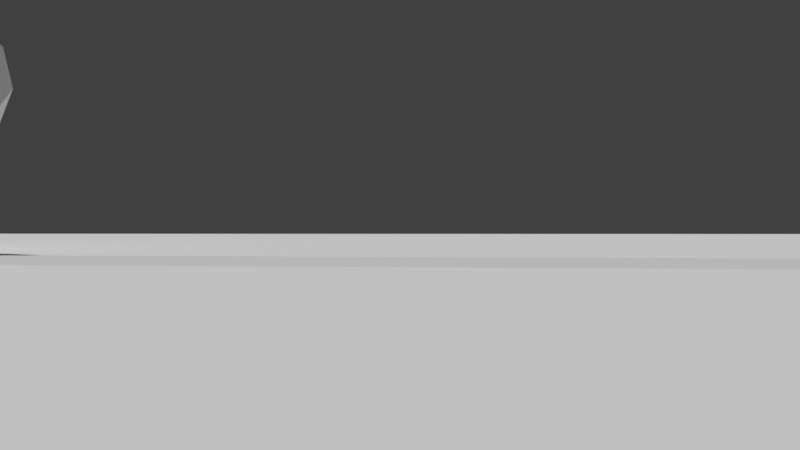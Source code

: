 # Source: IntroScene_v1.blend  (saved by Blender 2.78.0; exported with 4.5.12 LTS)
import bpy
from mathutils import Matrix  # noqa: F401  (used for matrix-valued properties, if any)

bpy.ops.wm.read_factory_settings(use_empty=True)
scene = bpy.context.scene
scene.name = 'Scene'

# ---- collections
col_collection_1 = bpy.data.collections.new('Collection 1'); scene.collection.children.link(col_collection_1)

# ---- materials (node trees are filled in below, after node groups)
mat_material_001 = bpy.data.materials.new('Material.001')
mat_material_001.alpha_threshold = 0.0
mat_material_001.use_transparent_shadow = False
mat_material_001.roughness = 0.5
mat_material_001.specular_intensity = 0.0
mat_material = bpy.data.materials.new('Material')
mat_material.alpha_threshold = 0.0
mat_material.use_transparent_shadow = False
mat_material.roughness = 0.5

# ---- material node trees

# ---- world
world_world = bpy.data.worlds.new('World'); scene.world = world_world
world_world.color = (0.05088, 0.05088, 0.05088)
world_world.use_sun_shadow = False
world_world.sun_shadow_jitter_overblur = 0.0
world_world.cycles.sampling_method = 'MANUAL'

# ---- cameras
cam_camera_001 = bpy.data.cameras.new('Camera.001')
cam_camera_001.clip_end = 100.0
cam_camera_001.lens = 35.0
cam_camera_001.sensor_width = 32.0
cam_camera_001.sensor_height = 18.0
cam_camera_001.display_size = 2.0
cam_camera_001.dof.focus_distance = 0.0
cam_camera_001.dof.aperture_fstop = 128.0
cam_camera_001.dof.aperture_blades = 6

# ---- meshes
me_icosphere_006 = bpy.data.meshes.new('Icosphere.006')
me_icosphere_006.from_pydata([(-0.2172, -0.0009757, -1.881), (0.1489, -0.0009757, -1.881), (-0.2172, 0.4851, -1.881), (0.1489, 0.4851, -1.881), (-0.08378, 0.07429, -1.176), (0.09219, 0.1761, -1.176), (-0.1605, 0.308, -1.176), (0.01549, 0.4098, -1.176), (-0.001842, 0.134, -0.814), (0.1024, 0.1943, -0.814), (-0.04729, 0.2725, -0.814), (0.05699, 0.3328, -0.814), (0.5274, -0.7197, -0.5238), (-0.2352, -0.724, -0.7007), (-0.9504, 0.126, -0.34), (-0.2352, 1.017, -0.4472), (0.9555, 0.5199, -0.09687), (0.003618, -0.8923, 0.5238), (-0.8595, -0.293, 0.496), (-0.6739, 0.8877, 0.437), (0.7455, -0.03821, 0.7109), (0.1082, -0.2833, 0.987), (0.4253, -0.309, -0.8507), (0.8506, 0.0, -0.5257), (0.4253, 0.309, -0.8507), (-0.5257, 0.0, -0.8507), (-0.6882, -0.5, -0.5257), (-0.1104, 0.1944, -1.001), (-0.6882, 0.5, -0.5257), (0.3041, 0.9752, -0.5257), (0.9511, -0.309, 0.0), (0.0, -1.0, 0.0), (0.5878, -0.809, 0.0), (-0.9511, -0.309, 0.0), (-0.5878, -0.809, 0.0), (0.1925, 1.171, -0.07497), (0.6882, -0.5, 0.5257), (-0.2629, 1.084, 0.5257), (0.533, 0.728, 0.5257), (-0.4253, -0.309, 0.8507), (-0.4253, 0.5843, 0.8507), (0.1625, 0.5, 0.8507)], [], [(0, 2, 3, 1), (5, 7, 11, 9), (1, 3, 7, 5), (2, 0, 4, 6), (3, 2, 6, 7), (0, 1, 5, 4), (8, 9, 11, 10), (6, 4, 8, 10), (7, 6, 10, 11), (4, 5, 9, 8), (27, 22, 13), (12, 22, 23), (27, 13, 25), (12, 23, 30), (13, 12, 31), (14, 26, 33), (15, 28, 19), (16, 29, 35), (12, 30, 32), (13, 31, 34), (15, 19, 35), (17, 36, 21), (18, 17, 39), (19, 18, 40), (35, 37, 41), (20, 41, 21), (20, 38, 41), (38, 35, 41), (41, 40, 21), (41, 37, 40), (37, 19, 40), (40, 39, 21), (40, 18, 39), (39, 17, 21), (21, 36, 20), (16, 38, 20), (16, 35, 38), (35, 19, 37), (14, 18, 19), (14, 33, 18), (34, 17, 18), (34, 31, 17), (32, 36, 17), (32, 30, 36), (30, 20, 36), (29, 15, 35), (19, 28, 14), (33, 34, 18), (33, 26, 34), (26, 13, 34), (31, 32, 17), (31, 12, 32), (30, 16, 20), (30, 23, 16), (24, 29, 16), (24, 27, 29), (27, 15, 29), (27, 28, 15), (27, 25, 28), (25, 14, 28), (25, 26, 14), (25, 13, 26), (23, 24, 16), (23, 22, 24), (22, 27, 24), (13, 22, 12)])
_uv = me_icosphere_006.uv_layers.new(name='UVMap')
_uv.uv.foreach_set('vector', [0.1752, 0.169, 0.1644, 0.169, 0.1644, 0.1582, 0.1752, 0.1582, 0.1752, 0.169, 0.1644, 0.169, 0.1644, 0.1582, 0.1752, 0.1582, 0.1752, 0.169, 0.1644, 0.169, 0.1644, 0.1582, 0.1752, 0.1582, 0.1752, 0.169, 0.1644, 0.169, 0.1644, 0.1582, 0.1752, 0.1582, 0.1752, 0.169, 0.1644, 0.169, 0.1644, 0.1582, 0.1752, 0.1582, 0.1752, 0.169, 0.1644, 0.169, 0.1644, 0.1582, 0.1752, 0.1582, 0.1752, 0.169, 0.1644, 0.169, 0.1644, 0.1582, 0.1752, 0.1582, 0.1752, 0.169, 0.1644, 0.169, 0.1644, 0.1582, 0.1752, 0.1582, 0.1752, 0.169, 0.1644, 0.169, 0.1644, 0.1582, 0.1752, 0.1582, 0.1752, 0.169, 0.1644, 0.169, 0.1644, 0.1582, 0.1752, 0.1582, 0.1535, 0.1147, 0.1722, 0.1147, 0.1722, 0.1334, 0.1535, 0.1147, 0.1722, 0.1147, 0.1722, 0.1334, 0.1985, 0.1581, 0.2171, 0.1581, 0.2171, 0.1768, 0.1969, 0.1101, 0.2156, 0.1101, 0.2156, 0.1287, 0.1535, 0.1147, 0.1722, 0.1147, 0.1722, 0.1334, 0.1535, 0.1147, 0.1722, 0.1147, 0.1722, 0.1334, 0.1535, 0.1147, 0.1722, 0.1147, 0.1722, 0.1334, 0.1985, 0.1581, 0.2171, 0.1581, 0.2171, 0.1768, 0.1535, 0.1147, 0.1722, 0.1147, 0.1722, 0.1334, 0.1985, 0.1581, 0.2171, 0.1581, 0.2171, 0.1768, 0.1985, 0.1581, 0.2171, 0.1581, 0.2171, 0.1768, 0.1535, 0.1147, 0.1722, 0.1147, 0.1722, 0.1334, 0.1535, 0.1147, 0.1722, 0.1147, 0.1722, 0.1334, 0.1985, 0.1581, 0.2171, 0.1581, 0.2171, 0.1768, 0.1985, 0.1581, 0.2171, 0.1581, 0.2171, 0.1768, 0.1985, 0.1581, 0.2171, 0.1581, 0.2171, 0.1768, 0.1985, 0.1581, 0.2171, 0.1581, 0.2171, 0.1768, 0.1535, 0.1147, 0.1722, 0.1147, 0.1722, 0.1334, 0.1985, 0.1581, 0.2171, 0.1581, 0.2171, 0.1768, 0.1535, 0.1147, 0.1722, 0.1147, 0.1722, 0.1334, 0.1969, 0.1101, 0.2156, 0.1101, 0.2156, 0.1287, 0.1535, 0.1147, 0.1722, 0.1147, 0.1722, 0.1334, 0.1535, 0.1147, 0.1722, 0.1147, 0.1722, 0.1334, 0.1985, 0.1581, 0.2171, 0.1581, 0.2171, 0.1768, 0.1985, 0.1581, 0.2171, 0.1581, 0.2171, 0.1768, 0.1535, 0.1147, 0.1722, 0.1147, 0.1722, 0.1334, 0.1969, 0.1101, 0.2156, 0.1101, 0.2156, 0.1287, 0.1535, 0.1147, 0.1722, 0.1147, 0.1722, 0.1334, 0.1535, 0.1147, 0.1722, 0.1147, 0.1722, 0.1334, 0.1985, 0.1581, 0.2171, 0.1581, 0.2171, 0.1768, 0.1985, 0.1581, 0.2171, 0.1581, 0.2171, 0.1768, 0.1969, 0.1101, 0.2156, 0.1101, 0.2156, 0.1287, 0.1985, 0.1581, 0.2171, 0.1581, 0.2171, 0.1768, 0.1985, 0.1581, 0.2171, 0.1581, 0.2171, 0.1768, 0.1535, 0.1147, 0.1722, 0.1147, 0.1722, 0.1334, 0.1535, 0.1147, 0.1722, 0.1147, 0.1722, 0.1334, 0.1985, 0.1581, 0.2171, 0.1581, 0.2171, 0.1768, 0.1535, 0.1147, 0.1722, 0.1147, 0.1722, 0.1334, 0.1985, 0.1581, 0.2171, 0.1581, 0.2171, 0.1768, 0.1535, 0.1147, 0.1722, 0.1147, 0.1722, 0.1334, 0.1535, 0.1147, 0.1722, 0.1147, 0.1722, 0.1334, 0.1985, 0.1581, 0.2171, 0.1581, 0.2171, 0.1768, 0.1985, 0.1581, 0.2171, 0.1581, 0.2171, 0.1768, 0.1535, 0.1147, 0.1722, 0.1147, 0.1722, 0.1334, 0.1535, 0.1147, 0.1722, 0.1147, 0.1722, 0.1334, 0.1985, 0.1581, 0.2171, 0.1581, 0.2171, 0.1768, 0.1985, 0.1581, 0.2171, 0.1581, 0.2171, 0.1768, 0.1985, 0.1581, 0.2171, 0.1581, 0.2171, 0.1768, 0.1535, 0.1147, 0.1722, 0.1147, 0.1722, 0.1334, 0.1969, 0.1101, 0.2156, 0.1101, 0.2156, 0.1287, 0.1985, 0.1581, 0.2171, 0.1581, 0.2171, 0.1768, 0.1985, 0.1581, 0.2171, 0.1581, 0.2171, 0.1768, 0.1985, 0.1581, 0.2171, 0.1581, 0.2171, 0.1768, 0.1985, 0.1581, 0.2171, 0.1581, 0.2171, 0.1768, 0.1535, 0.1147, 0.1722, 0.1147, 0.1722, 0.1334, 0.1985, 0.1581, 0.2171, 0.1581, 0.2171, 0.1768])
me_icosphere_006.materials.append(mat_material_001)
me_icosphere_006.use_remesh_preserve_volume = False
me_icosphere_006.use_remesh_preserve_attributes = False
me_icosphere_006.use_mirror_vertex_groups = False
me_icosphere_006.update()
me_plane_006 = bpy.data.meshes.new('Plane.006')
me_plane_006.from_pydata([(-0.185, -2.182, 0.0), (2.182, -0.185, 0.0), (-2.182, 0.185, 0.0), (0.185, 2.182, 0.0), (-2.009, -0.4825, 7.533), (-0.7093, -1.43, 7.533), (-1.062, 0.8174, 7.533), (0.2379, -0.1299, 7.533), (-0.469, -3.877, 11.28), (0.3669, -3.744, 11.28), (-0.6026, -3.041, 11.28), (0.2333, -2.908, 11.28), (0.451, -4.984, 13.92), (0.8861, -4.856, 13.6), (0.3213, -4.447, 13.96), (0.7564, -4.318, 13.64), (-0.9013, 0.1307, 9.079), (0.2364, -0.4258, 9.015), (2.315, 3.199, 10.52), (1.76, 3.728, 11.09), (2.029, 2.837, 11.55), (2.462, 2.526, 11.1), (4.94, 4.044, 12.71), (4.603, 4.282, 12.73), (4.478, 3.864, 12.75), (4.762, 3.707, 12.78), (-1.502, -0.976, 8.988), (-4.185, 2.301, 10.28), (-4.291, 1.761, 10.63), (-3.617, 2.212, 10.66), (-3.68, 1.75, 10.87), (-4.151, 3.461, 13.56), (-4.513, 3.36, 13.68), (-4.146, 3.049, 13.61), (-4.441, 2.974, 13.65), (0.244, 0.9589, 4.865), (0.244, -0.8243, 4.865), (-1.539, -0.8243, 4.865), (-1.539, 0.9589, 4.865), (-2.449, -9.575, 10.6), (-7.999, -4.794, 14.39), (4.829, -3.336, 12.73), (-6.898, -7.032, 19.97), (-6.149, -0.4396, 19.27), (6.479, -5.484, 19.27), (-2.769, -4.815, 23.05), (1.73, -9.056, 10.65), (1.843, -3.334, 10.24), (-5.81, -6.856, 10.86), (-1.731, -3.59, 9.243), (-5.902, -2.006, 12.5), (0.7132, 0.1436, 12.5), (4.678, -8.919, 13.92), (0.2971, -13.77, 16.35), (-7.731, -7.634, 16.16), (-5.204, -12.51, 16.16), (-5.102, 1.524, 15.56), (1.954, 0.7977, 15.18), (2.244, -10.91, 19.46), (-2.737, 1.592, 19.8), (5.044, -2.006, 19.82), (-1.588, -11.87, 20.77), (3.914, -5.484, 22.08), (-4.074, -7.634, 22.08), (0.01473, -2.006, 22.08), (-4.219, 1.377, 11.73), (-7.69, 4.846, 11.65), (0.03838, 5.372, 11.44), (-7.566, 5.499, 15.22), (-6.907, 8.626, 12.86), (0.4065, 6.386, 15.52), (-5.668, 7.228, 16.64), (-1.75, 1.756, 11.95), (-1.51, 4.517, 9.95), (-6.154, 2.749, 10.72), (-3.536, 3.986, 9.231), (-6.229, 5.711, 10.0), (-0.2861, 2.925, 13.78), (-3.188, 1.136, 16.15), (-7.751, 3.977, 13.44), (-6.381, 1.578, 15.19), (-5.93, 8.475, 10.49), (-1.771, 7.718, 10.49), (-2.235, 3.604, 16.96), (-4.893, 9.901, 12.78), (-0.3999, 8.279, 14.57), (-4.625, 3.443, 17.59), (-2.01, 7.837, 16.71), (0.7433, 4.693, 13.11), (6.123, 2.556, 11.41), (4.575, 5.698, 9.607), (4.682, 2.185, 9.948), (2.98, 3.282, 15.46), (2.798, 5.726, 14.5), (5.276, 4.44, 14.69), (1.109, 2.424, 13.86), (6.404, 4.203, 12.99), (5.502, 1.249, 13.93), (4.941, 6.501, 11.61), (1.895, 6.111, 11.87), (3.251, 0.1463, 13.63), (0.4393, 2.878, 10.52), (4.154, 0.3096, 12.06), (2.057, 2.246, 9.723)], [], [(0, 2, 3, 1), (5, 7, 17, 11, 9), (36, 35, 7, 5), (38, 37, 4, 6), (35, 38, 6, 7), (37, 36, 5, 4), (11, 10, 14, 15), (16, 6, 27, 29), (6, 16, 20, 19), (4, 5, 9, 8, 26), (12, 13, 15, 14), (8, 9, 13, 12), (9, 11, 15, 13), (10, 8, 12, 14), (21, 18, 22, 25), (17, 16, 10, 11), (16, 17, 21, 20), (7, 6, 19, 18), (17, 7, 18, 21), (22, 23, 24, 25), (18, 19, 23, 22), (20, 21, 25, 24), (19, 20, 24, 23), (30, 29, 33, 34), (16, 26, 8, 10), (6, 4, 28, 27), (26, 16, 29, 30), (4, 26, 30, 28), (31, 32, 34, 33), (29, 27, 31, 33), (28, 30, 34, 32), (27, 28, 32, 31), (0, 1, 36, 37), (3, 2, 38, 35), (2, 0, 37, 38), (1, 3, 35, 36), (49, 46, 39), (52, 46, 41), (49, 39, 48), (39, 46, 53), (40, 48, 54), (41, 51, 57), (39, 53, 55), (42, 61, 63), (43, 42, 45), (44, 60, 62), (62, 64, 45), (62, 60, 64), (60, 59, 64), (64, 59, 45), (59, 43, 45), (45, 42, 63), (63, 61, 45), (61, 62, 45), (61, 58, 62), (58, 44, 62), (41, 60, 44), (41, 57, 60), (57, 59, 60), (57, 56, 59), (56, 43, 59), (40, 42, 43), (40, 54, 42), (55, 61, 42), (55, 53, 61), (53, 58, 61), (53, 52, 58), (52, 44, 58), (51, 56, 57), (56, 40, 43), (56, 50, 40), (54, 55, 42), (54, 48, 55), (48, 39, 55), (46, 52, 53), (52, 41, 44), (47, 51, 41), (47, 49, 51), (49, 56, 51), (49, 50, 56), (49, 48, 50), (48, 40, 50), (41, 46, 47), (46, 49, 47), (75, 72, 65), (77, 72, 67), (75, 65, 74), (65, 72, 78), (66, 74, 79), (65, 78, 80), (68, 86, 71), (69, 68, 71), (70, 85, 87), (85, 84, 87), (87, 84, 71), (84, 69, 71), (86, 87, 71), (86, 83, 87), (83, 70, 87), (67, 85, 70), (67, 82, 85), (82, 84, 85), (82, 81, 84), (81, 69, 84), (66, 68, 69), (66, 79, 68), (80, 86, 68), (80, 78, 86), (78, 83, 86), (78, 77, 83), (77, 70, 83), (81, 66, 69), (81, 76, 66), (79, 80, 68), (79, 74, 80), (74, 65, 80), (72, 77, 78), (77, 67, 70), (73, 82, 67), (73, 75, 82), (75, 81, 82), (75, 76, 81), (75, 74, 76), (74, 66, 76), (67, 72, 73), (72, 75, 73), (95, 92, 88), (93, 92, 94), (92, 100, 97), (89, 102, 91), (90, 89, 91), (101, 90, 103), (103, 90, 91), (102, 103, 91), (102, 100, 103), (100, 101, 103), (88, 99, 101), (99, 90, 101), (99, 98, 90), (96, 89, 90), (97, 102, 89), (97, 100, 102), (95, 101, 100), (98, 96, 90), (96, 97, 89), (96, 94, 97), (94, 92, 97), (92, 95, 100), (95, 88, 101), (93, 99, 88), (93, 98, 99), (93, 94, 98), (94, 96, 98), (88, 92, 93)])
_uv = me_plane_006.uv_layers.new(name='UVMap')
_uv.uv.foreach_set('vector', [0.01172, 0.1582, 0.01172, 0.1582, 0.01172, 0.1582, 0.01172, 0.1582, 0.01172, 0.1582, 0.01172, 0.1582, 0.01172, 0.1582, 0.01172, 0.1582, 0.01172, 0.1582, 0.01172, 0.1582, 0.01172, 0.1582, 0.01172, 0.1582, 0.01172, 0.1582, 0.01172, 0.1582, 0.01172, 0.1582, 0.01172, 0.1582, 0.01172, 0.1582, 0.01172, 0.1582, 0.01172, 0.1582, 0.01172, 0.1582, 0.01172, 0.1582, 0.01172, 0.1582, 0.01172, 0.1582, 0.01172, 0.1582, 0.01172, 0.1582, 0.01172, 0.1582, 0.01172, 0.1582, 0.01172, 0.1582, 0.01172, 0.1582, 0.01172, 0.1582, 0.01172, 0.1582, 0.01172, 0.1582, 0.01172, 0.1582, 0.01172, 0.1582, 0.01172, 0.1582, 0.01172, 0.1582, 0.01172, 0.1582, 0.01172, 0.1582, 0.01172, 0.1582, 0.01172, 0.1582, 0.01172, 0.1582, 0.01172, 0.1582, 0.01172, 0.1582, 0.01172, 0.1582, 0.01172, 0.1582, 0.01172, 0.1582, 0.01172, 0.1582, 0.01172, 0.1582, 0.01172, 0.1582, 0.01172, 0.1582, 0.01172, 0.1582, 0.01172, 0.1582, 0.01172, 0.1582, 0.01172, 0.1582, 0.01172, 0.1582, 0.01172, 0.1582, 0.01172, 0.1582, 0.01172, 0.1582, 0.01172, 0.1582, 0.01172, 0.1582, 0.01172, 0.1582, 0.01172, 0.1582, 0.01172, 0.1582, 0.01172, 0.1582, 0.01172, 0.1582, 0.01172, 0.1582, 0.01172, 0.1582, 0.01172, 0.1582, 0.01172, 0.1582, 0.01172, 0.1582, 0.01172, 0.1582, 0.01172, 0.1582, 0.01172, 0.1582, 0.01172, 0.1582, 0.01172, 0.1582, 0.01172, 0.1582, 0.01172, 0.1582, 0.01172, 0.1582, 0.01172, 0.1582, 0.01172, 0.1582, 0.01172, 0.1582, 0.01172, 0.1582, 0.01172, 0.1582, 0.01172, 0.1582, 0.01172, 0.1582, 0.01172, 0.1582, 0.01172, 0.1582, 0.01172, 0.1582, 0.01172, 0.1582, 0.01172, 0.1582, 0.01172, 0.1582, 0.01172, 0.1582, 0.01172, 0.1582, 0.01172, 0.1582, 0.01172, 0.1582, 0.01172, 0.1582, 0.01172, 0.1582, 0.01172, 0.1582, 0.01172, 0.1582, 0.01172, 0.1582, 0.01172, 0.1582, 0.01172, 0.1582, 0.01172, 0.1582, 0.01172, 0.1582, 0.01172, 0.1582, 0.01172, 0.1582, 0.01172, 0.1582, 0.01172, 0.1582, 0.01172, 0.1582, 0.01172, 0.1582, 0.01172, 0.1582, 0.01172, 0.1582, 0.01172, 0.1582, 0.01172, 0.1582, 0.01172, 0.1582, 0.01172, 0.1582, 0.01172, 0.1582, 0.01172, 0.1582, 0.01172, 0.1582, 0.01172, 0.1582, 0.01172, 0.1582, 0.01172, 0.1582, 0.01172, 0.1582, 0.01172, 0.1582, 0.01172, 0.1582, 0.01172, 0.1582, 0.01172, 0.1582, 0.01172, 0.1582, 0.01172, 0.1582, 0.01172, 0.1582, 0.01172, 0.1582, 0.01172, 0.1582, 0.01172, 0.1582, 0.01172, 0.1582, 0.01172, 0.1582, 0.01172, 0.1582, 0.01172, 0.1582, 0.01172, 0.1582, 0.01172, 0.1582, 0.01172, 0.1582, 0.01172, 0.1582, 0.01172, 0.1582, 0.01172, 0.1582, 0.01172, 0.1582, 0.01172, 0.1582, 0.01172, 0.1582, 0.05542, 0.155, 0.07739, 0.155, 0.07739, 0.177, 0.05542, 0.155, 0.07739, 0.155, 0.07739, 0.177, 0.05542, 0.155, 0.07739, 0.155, 0.07739, 0.177, 0.05542, 0.155, 0.07739, 0.155, 0.07739, 0.177, 0.05542, 0.155, 0.07739, 0.155, 0.07739, 0.177, 0.05542, 0.155, 0.07739, 0.155, 0.07739, 0.177, 0.05542, 0.155, 0.07739, 0.155, 0.07739, 0.177, 0.05542, 0.155, 0.07739, 0.155, 0.07739, 0.177, 0.05542, 0.155, 0.07739, 0.155, 0.07739, 0.177, 0.05542, 0.155, 0.07739, 0.155, 0.07739, 0.177, 0.05542, 0.155, 0.07739, 0.155, 0.07739, 0.177, 0.05542, 0.155, 0.07739, 0.155, 0.07739, 0.177, 0.05542, 0.155, 0.07739, 0.155, 0.07739, 0.177, 0.05542, 0.155, 0.07739, 0.155, 0.07739, 0.177, 0.05542, 0.155, 0.07739, 0.155, 0.07739, 0.177, 0.05542, 0.155, 0.07739, 0.155, 0.07739, 0.177, 0.05542, 0.155, 0.07739, 0.155, 0.07739, 0.177, 0.05542, 0.155, 0.07739, 0.155, 0.07739, 0.177, 0.05542, 0.155, 0.07739, 0.155, 0.07739, 0.177, 0.05542, 0.155, 0.07739, 0.155, 0.07739, 0.177, 0.05542, 0.155, 0.07739, 0.155, 0.07739, 0.177, 0.05542, 0.155, 0.07739, 0.155, 0.07739, 0.177, 0.05542, 0.155, 0.07739, 0.155, 0.07739, 0.177, 0.05542, 0.155, 0.07739, 0.155, 0.07739, 0.177, 0.05542, 0.155, 0.07739, 0.155, 0.07739, 0.177, 0.05542, 0.155, 0.07739, 0.155, 0.07739, 0.177, 0.05542, 0.155, 0.07739, 0.155, 0.07739, 0.177, 0.05542, 0.155, 0.07739, 0.155, 0.07739, 0.177, 0.05542, 0.155, 0.07739, 0.155, 0.07739, 0.177, 0.05542, 0.155, 0.07739, 0.155, 0.07739, 0.177, 0.05542, 0.155, 0.07739, 0.155, 0.07739, 0.177, 0.05542, 0.155, 0.07739, 0.155, 0.07739, 0.177, 0.05542, 0.155, 0.07739, 0.155, 0.07739, 0.177, 0.05542, 0.155, 0.07739, 0.155, 0.07739, 0.177, 0.05542, 0.155, 0.07739, 0.155, 0.07739, 0.177, 0.05542, 0.155, 0.07739, 0.155, 0.07739, 0.177, 0.05542, 0.155, 0.07739, 0.155, 0.07739, 0.177, 0.05542, 0.155, 0.07739, 0.155, 0.07739, 0.177, 0.05542, 0.155, 0.07739, 0.155, 0.07739, 0.177, 0.05542, 0.155, 0.07739, 0.155, 0.07739, 0.177, 0.05542, 0.155, 0.07739, 0.155, 0.07739, 0.177, 0.05542, 0.155, 0.07739, 0.155, 0.07739, 0.177, 0.05542, 0.155, 0.07739, 0.155, 0.07739, 0.177, 0.05542, 0.155, 0.07739, 0.155, 0.07739, 0.177, 0.05542, 0.155, 0.07739, 0.155, 0.07739, 0.177, 0.05542, 0.155, 0.07739, 0.155, 0.07739, 0.177, 0.05542, 0.155, 0.07739, 0.155, 0.07739, 0.177, 0.05542, 0.155, 0.07739, 0.155, 0.07739, 0.177, 0.02302, 0.1114, 0.02225, 0.1131, 0.02175, 0.1124, 0.02275, 0.1143, 0.02225, 0.1131, 0.02389, 0.1133, 0.02145, 0.1086, 0.0226, 0.1074, 0.02268, 0.1083, 0.02175, 0.1124, 0.02225, 0.1131, 0.02145, 0.1147, 0.02318, 0.1096, 0.02268, 0.1083, 0.02381, 0.1092, 0.02694, 0.1113, 0.02699, 0.1096, 0.02798, 0.1108, 0.02933, 0.1102, 0.02815, 0.1089, 0.02933, 0.1087, 0.02626, 0.1146, 0.02473, 0.114, 0.02526, 0.1128, 0.02606, 0.1074, 0.02551, 0.108, 0.02485, 0.1075, 0.02702, 0.1115, 0.02702, 0.1138, 0.02611, 0.1113, 0.02611, 0.1113, 0.02702, 0.1138, 0.02526, 0.1128, 0.02702, 0.1138, 0.02626, 0.1146, 0.02526, 0.1128, 0.02419, 0.1121, 0.02611, 0.1113, 0.02526, 0.1128, 0.02815, 0.1089, 0.02741, 0.1084, 0.02838, 0.1074, 0.02741, 0.1084, 0.02717, 0.1074, 0.02838, 0.1074, 0.02689, 0.1093, 0.02551, 0.108, 0.02606, 0.1074, 0.02689, 0.1093, 0.02596, 0.1101, 0.02551, 0.108, 0.02596, 0.1101, 0.02419, 0.11, 0.02551, 0.108, 0.02596, 0.1101, 0.02465, 0.1113, 0.02419, 0.11, 0.02694, 0.115, 0.02626, 0.1146, 0.02702, 0.1138, 0.02318, 0.1096, 0.02419, 0.11, 0.02305, 0.1114, 0.02318, 0.1096, 0.02381, 0.1092, 0.02419, 0.11, 0.02798, 0.1108, 0.02815, 0.1089, 0.02933, 0.1102, 0.02798, 0.1108, 0.02699, 0.1096, 0.02815, 0.1089, 0.02699, 0.1096, 0.02741, 0.1084, 0.02815, 0.1089, 0.02145, 0.1147, 0.02275, 0.1143, 0.02244, 0.1153, 0.02275, 0.1143, 0.02398, 0.1153, 0.02244, 0.1153, 0.02209, 0.1112, 0.02318, 0.1096, 0.02305, 0.1114, 0.02209, 0.1112, 0.02224, 0.1098, 0.02318, 0.1096, 0.02883, 0.1112, 0.02798, 0.1108, 0.02933, 0.1102, 0.02381, 0.1092, 0.02268, 0.1083, 0.02419, 0.1078, 0.02268, 0.1083, 0.0226, 0.1074, 0.02419, 0.1078, 0.02225, 0.1131, 0.02275, 0.1143, 0.02145, 0.1147, 0.02275, 0.1143, 0.02389, 0.1133, 0.02398, 0.1153, 0.02694, 0.1104, 0.02596, 0.1101, 0.02689, 0.1093, 0.02694, 0.1104, 0.02665, 0.1113, 0.02596, 0.1101, 0.02665, 0.1113, 0.02465, 0.1113, 0.02596, 0.1101, 0.02145, 0.1086, 0.02224, 0.1098, 0.02209, 0.1112, 0.02145, 0.1086, 0.02268, 0.1083, 0.02224, 0.1098, 0.02268, 0.1083, 0.02318, 0.1096, 0.02224, 0.1098, 0.02389, 0.1133, 0.02225, 0.1131, 0.02346, 0.1123, 0.02225, 0.1131, 0.02302, 0.1114, 0.02346, 0.1123, 0.05922, 0.1041, 0.08531, 0.1041, 0.08531, 0.1302, 0.05922, 0.1041, 0.08531, 0.1041, 0.08531, 0.1302, 0.05922, 0.1041, 0.08531, 0.1041, 0.08531, 0.1302, 0.05922, 0.1041, 0.08531, 0.1041, 0.08531, 0.1302, 0.05922, 0.1041, 0.08531, 0.1041, 0.08531, 0.1302, 0.05922, 0.1041, 0.08531, 0.1041, 0.08531, 0.1302, 0.05922, 0.1041, 0.08531, 0.1041, 0.08531, 0.1302, 0.05922, 0.1041, 0.08531, 0.1041, 0.08531, 0.1302, 0.05922, 0.1041, 0.08531, 0.1041, 0.08531, 0.1302, 0.05922, 0.1041, 0.08531, 0.1041, 0.08531, 0.1302, 0.05922, 0.1041, 0.08531, 0.1041, 0.08531, 0.1302, 0.05922, 0.1041, 0.08531, 0.1041, 0.08531, 0.1302, 0.05922, 0.1041, 0.08531, 0.1041, 0.08531, 0.1302, 0.05922, 0.1041, 0.08531, 0.1041, 0.08531, 0.1302, 0.05922, 0.1041, 0.08531, 0.1041, 0.08531, 0.1302, 0.05922, 0.1041, 0.08531, 0.1041, 0.08531, 0.1302, 0.05922, 0.1041, 0.08531, 0.1041, 0.08531, 0.1302, 0.05922, 0.1041, 0.08531, 0.1041, 0.08531, 0.1302, 0.05922, 0.1041, 0.08531, 0.1041, 0.08531, 0.1302, 0.05922, 0.1041, 0.08531, 0.1041, 0.08531, 0.1302, 0.05922, 0.1041, 0.08531, 0.1041, 0.08531, 0.1302, 0.05922, 0.1041, 0.08531, 0.1041, 0.08531, 0.1302, 0.05922, 0.1041, 0.08531, 0.1041, 0.08531, 0.1302, 0.05922, 0.1041, 0.08531, 0.1041, 0.08531, 0.1302, 0.05922, 0.1041, 0.08531, 0.1041, 0.08531, 0.1302, 0.05922, 0.1041, 0.08531, 0.1041, 0.08531, 0.1302, 0.05922, 0.1041, 0.08531, 0.1041, 0.08531, 0.1302, 0.05922, 0.1041, 0.08531, 0.1041, 0.08531, 0.1302])
me_plane_006.materials.append(mat_material)
me_plane_006.use_remesh_preserve_volume = False
me_plane_006.use_remesh_preserve_attributes = False
me_plane_006.use_mirror_vertex_groups = False
me_plane_006.update()
me_plane_001 = bpy.data.meshes.new('Plane.001')
me_plane_001.from_pydata([(-1.0, -1.0, 0.0), (1.0, -1.0, 0.0), (-1.0, 1.0, 0.0), (1.0, 1.0, 0.0)], [], [(0, 1, 3, 2)])
_uv = me_plane_001.uv_layers.new(name='UVMap')
_uv.uv.foreach_set('vector', [0.004021, 0.8068, 0.195, 0.8068, 0.1949, 0.9976, 0.00392, 0.9976])
me_plane_001.use_remesh_preserve_volume = False
me_plane_001.use_remesh_preserve_attributes = False
me_plane_001.use_mirror_vertex_groups = False
me_plane_001.update()
me_plane_004 = bpy.data.meshes.new('Plane.004')
me_plane_004.from_pydata([(-1.0, -1.0, 0.0), (1.0, -1.0, 0.0), (-1.0, 1.0, 0.0), (1.0, 1.0, 0.0)], [], [(0, 1, 3, 2)])
me_plane_004.use_remesh_preserve_volume = False
me_plane_004.use_remesh_preserve_attributes = False
me_plane_004.use_mirror_vertex_groups = False
me_plane_004.update()
me_plane_007 = bpy.data.meshes.new('Plane.007')
me_plane_007.from_pydata([(-0.185, -2.182, 0.0), (2.182, -0.185, 0.0), (-2.182, 0.185, 0.0), (0.185, 2.182, 0.0), (-1.029, -0.5319, 8.129), (0.2278, -1.479, 7.795), (-0.1302, 0.7674, 7.827), (1.126, -0.1794, 7.493), (1.524, -3.809, 11.4), (2.325, -3.676, 11.16), (1.388, -2.974, 11.41), (2.19, -2.84, 11.18), (2.0, -5.143, 13.79), (2.328, -5.024, 13.36), (1.882, -4.604, 13.85), (2.21, -4.485, 13.41), (0.4605, 0.1287, 9.287), (1.54, -0.4294, 8.925), (2.627, 3.24, 8.983), (2.249, 3.787, 9.677), (2.643, 2.91, 10.07), (2.936, 2.585, 9.524), (5.345, 3.521, 13.31), (5.026, 3.759, 13.42), (4.914, 3.343, 13.49), (5.196, 3.186, 13.44), (-0.1324, -0.9803, 9.399), (-2.379, 2.335, 11.29), (-2.378, 1.806, 11.67), (-1.726, 2.258, 11.5), (-1.723, 1.803, 11.73), (-3.008, 3.596, 14.65), (-3.323, 3.499, 14.86), (-2.988, 3.186, 14.7), (-3.259, 3.112, 14.83), (0.244, 0.9589, 4.865), (0.244, -0.8243, 4.865), (-1.539, -0.8243, 4.865), (-1.539, 0.9589, 4.865), (3.452, -2.504, 12.13), (-1.783, -4.477, 14.1), (6.125, -2.397, 18.66), (-0.594, -8.709, 14.15), (-2.142, -6.914, 18.32), (7.603, -7.248, 19.13), (1.261, -10.2, 17.41), (5.992, -2.225, 13.76), (4.293, -0.8283, 17.25), (0.418, -2.326, 12.81), (2.101, -0.3688, 15.78), (-1.223, -2.527, 16.11), (2.385, -1.775, 19.49), (7.725, -4.306, 15.4), (6.309, -7.147, 11.51), (-0.793, -6.236, 12.77), (2.365, -7.051, 10.54), (-1.93, -3.919, 19.14), (2.876, -3.433, 20.81), (6.551, -8.642, 14.49), (-0.5906, -6.715, 20.75), (5.566, -7.026, 20.94), (4.319, -9.932, 12.97), (5.832, -9.318, 18.88), (1.336, -10.14, 15.07), (2.223, -8.843, 19.82), (-4.399, -3.103, 13.61), (-9.373, 1.869, 13.48), (1.701, 2.621, 13.19), (-9.195, 2.804, 18.61), (-8.25, 7.283, 15.23), (2.228, 4.075, 19.03), (-6.475, 5.281, 20.64), (-0.8612, -2.56, 13.91), (-0.5172, 1.396, 11.05), (-7.172, -1.137, 12.16), (-3.421, 0.6363, 10.02), (-7.279, 3.107, 11.13), (1.236, -0.8852, 16.54), (-2.922, -3.448, 19.93), (-9.459, 0.6229, 16.06), (-7.497, -2.815, 18.56), (-6.851, 7.068, 11.82), (-0.8914, 5.983, 11.83), (-1.556, 0.0883, 21.1), (-5.365, 9.111, 15.1), (1.073, 6.786, 17.68), (-4.981, -0.1421, 22.01), (-1.233, 6.153, 20.74), (5.508, 2.714, 11.86), (1.496, 4.307, 13.13), (2.651, 1.964, 14.47), (2.571, 4.584, 14.22), (3.84, 3.766, 10.11), (3.976, 1.943, 10.83), (2.128, 2.902, 10.68), (5.235, 4.405, 11.3), (1.287, 3.079, 11.95), (1.96, 5.282, 11.25), (2.378, 1.365, 12.98), (4.649, 1.656, 12.79), (3.638, 6.104, 11.47), (5.734, 4.067, 13.8), (2.965, 5.982, 12.65), (4.528, 4.538, 14.39)], [], [(0, 2, 3, 1), (5, 7, 17, 11, 9), (36, 35, 7, 5), (38, 37, 4, 6), (35, 38, 6, 7), (37, 36, 5, 4), (11, 10, 14, 15), (16, 6, 27, 29), (6, 16, 20, 19), (4, 5, 9, 8, 26), (12, 13, 15, 14), (8, 9, 13, 12), (9, 11, 15, 13), (10, 8, 12, 14), (21, 18, 22, 25), (17, 16, 10, 11), (16, 17, 21, 20), (7, 6, 19, 18), (17, 7, 18, 21), (22, 23, 24, 25), (18, 19, 23, 22), (20, 21, 25, 24), (19, 20, 24, 23), (30, 29, 33, 34), (16, 26, 8, 10), (6, 4, 28, 27), (26, 16, 29, 30), (4, 26, 30, 28), (31, 32, 34, 33), (29, 27, 31, 33), (28, 30, 34, 32), (27, 28, 32, 31), (0, 1, 36, 37), (3, 2, 38, 35), (2, 0, 37, 38), (1, 3, 35, 36), (49, 46, 39), (52, 46, 41), (49, 39, 48), (39, 46, 53), (40, 48, 54), (41, 51, 57), (39, 53, 55), (42, 61, 63), (43, 42, 45), (44, 60, 62), (62, 64, 45), (62, 60, 64), (60, 59, 64), (64, 59, 45), (59, 43, 45), (45, 42, 63), (63, 61, 45), (61, 62, 45), (61, 58, 62), (58, 44, 62), (41, 60, 44), (41, 57, 60), (57, 59, 60), (57, 56, 59), (56, 43, 59), (40, 42, 43), (40, 54, 42), (55, 61, 42), (55, 53, 61), (53, 58, 61), (53, 52, 58), (52, 44, 58), (51, 56, 57), (56, 40, 43), (56, 50, 40), (54, 55, 42), (54, 48, 55), (48, 39, 55), (46, 52, 53), (52, 41, 44), (47, 51, 41), (47, 49, 51), (49, 56, 51), (49, 50, 56), (49, 48, 50), (48, 40, 50), (41, 46, 47), (46, 49, 47), (75, 72, 65), (77, 72, 67), (75, 65, 74), (65, 72, 78), (66, 74, 79), (65, 78, 80), (68, 86, 71), (69, 68, 71), (70, 85, 87), (85, 84, 87), (87, 84, 71), (84, 69, 71), (86, 87, 71), (86, 83, 87), (83, 70, 87), (67, 85, 70), (67, 82, 85), (82, 84, 85), (82, 81, 84), (81, 69, 84), (66, 68, 69), (66, 79, 68), (80, 86, 68), (80, 78, 86), (78, 83, 86), (78, 77, 83), (77, 70, 83), (81, 66, 69), (81, 76, 66), (79, 80, 68), (79, 74, 80), (74, 65, 80), (72, 77, 78), (77, 67, 70), (73, 82, 67), (73, 75, 82), (75, 81, 82), (75, 76, 81), (75, 74, 76), (74, 66, 76), (67, 72, 73), (72, 75, 73), (95, 92, 88), (93, 92, 94), (92, 100, 97), (89, 102, 91), (90, 89, 91), (101, 90, 103), (103, 90, 91), (102, 103, 91), (102, 100, 103), (100, 101, 103), (88, 99, 101), (99, 90, 101), (99, 98, 90), (96, 89, 90), (97, 102, 89), (97, 100, 102), (95, 101, 100), (98, 96, 90), (96, 97, 89), (96, 94, 97), (94, 92, 97), (92, 95, 100), (95, 88, 101), (93, 99, 88), (93, 98, 99), (93, 94, 98), (94, 96, 98), (88, 92, 93)])
_uv = me_plane_007.uv_layers.new(name='UVMap')
_uv.uv.foreach_set('vector', [0.01172, 0.1582, 0.01172, 0.1582, 0.01172, 0.1582, 0.01172, 0.1582, 0.01172, 0.1582, 0.01172, 0.1582, 0.01172, 0.1582, 0.01172, 0.1582, 0.01172, 0.1582, 0.01172, 0.1582, 0.01172, 0.1582, 0.01172, 0.1582, 0.01172, 0.1582, 0.01172, 0.1582, 0.01172, 0.1582, 0.01172, 0.1582, 0.01172, 0.1582, 0.01172, 0.1582, 0.01172, 0.1582, 0.01172, 0.1582, 0.01172, 0.1582, 0.01172, 0.1582, 0.01172, 0.1582, 0.01172, 0.1582, 0.01172, 0.1582, 0.01172, 0.1582, 0.01172, 0.1582, 0.01172, 0.1582, 0.01172, 0.1582, 0.01172, 0.1582, 0.01172, 0.1582, 0.01172, 0.1582, 0.01172, 0.1582, 0.01172, 0.1582, 0.01172, 0.1582, 0.01172, 0.1582, 0.01172, 0.1582, 0.01172, 0.1582, 0.01172, 0.1582, 0.01172, 0.1582, 0.01172, 0.1582, 0.01172, 0.1582, 0.01172, 0.1582, 0.01172, 0.1582, 0.01172, 0.1582, 0.01172, 0.1582, 0.01172, 0.1582, 0.01172, 0.1582, 0.01172, 0.1582, 0.01172, 0.1582, 0.01172, 0.1582, 0.01172, 0.1582, 0.01172, 0.1582, 0.01172, 0.1582, 0.01172, 0.1582, 0.01172, 0.1582, 0.01172, 0.1582, 0.01172, 0.1582, 0.01172, 0.1582, 0.01172, 0.1582, 0.01172, 0.1582, 0.01172, 0.1582, 0.01172, 0.1582, 0.01172, 0.1582, 0.01172, 0.1582, 0.01172, 0.1582, 0.01172, 0.1582, 0.01172, 0.1582, 0.01172, 0.1582, 0.01172, 0.1582, 0.01172, 0.1582, 0.01172, 0.1582, 0.01172, 0.1582, 0.01172, 0.1582, 0.01172, 0.1582, 0.01172, 0.1582, 0.01172, 0.1582, 0.01172, 0.1582, 0.01172, 0.1582, 0.01172, 0.1582, 0.01172, 0.1582, 0.01172, 0.1582, 0.01172, 0.1582, 0.01172, 0.1582, 0.01172, 0.1582, 0.01172, 0.1582, 0.01172, 0.1582, 0.01172, 0.1582, 0.01172, 0.1582, 0.01172, 0.1582, 0.01172, 0.1582, 0.01172, 0.1582, 0.01172, 0.1582, 0.01172, 0.1582, 0.01172, 0.1582, 0.01172, 0.1582, 0.01172, 0.1582, 0.01172, 0.1582, 0.01172, 0.1582, 0.01172, 0.1582, 0.01172, 0.1582, 0.01172, 0.1582, 0.01172, 0.1582, 0.01172, 0.1582, 0.01172, 0.1582, 0.01172, 0.1582, 0.01172, 0.1582, 0.01172, 0.1582, 0.01172, 0.1582, 0.01172, 0.1582, 0.01172, 0.1582, 0.01172, 0.1582, 0.01172, 0.1582, 0.01172, 0.1582, 0.01172, 0.1582, 0.01172, 0.1582, 0.01172, 0.1582, 0.01172, 0.1582, 0.01172, 0.1582, 0.01172, 0.1582, 0.01172, 0.1582, 0.01172, 0.1582, 0.01172, 0.1582, 0.01172, 0.1582, 0.01172, 0.1582, 0.01172, 0.1582, 0.01172, 0.1582, 0.01172, 0.1582, 0.01172, 0.1582, 0.01172, 0.1582, 0.01172, 0.1582, 0.01172, 0.1582, 0.01172, 0.1582, 0.01172, 0.1582, 0.01172, 0.1582, 0.01172, 0.1582, 0.01172, 0.1582, 0.01172, 0.1582, 0.01172, 0.1582, 0.01172, 0.1582, 0.01172, 0.1582, 0.01172, 0.1582, 0.01172, 0.1582, 0.01172, 0.1582, 0.01172, 0.1582, 0.01172, 0.1582, 0.05542, 0.155, 0.07739, 0.155, 0.07739, 0.177, 0.05542, 0.155, 0.07739, 0.155, 0.07739, 0.177, 0.05542, 0.155, 0.07739, 0.155, 0.07739, 0.177, 0.05542, 0.155, 0.07739, 0.155, 0.07739, 0.177, 0.05542, 0.155, 0.07739, 0.155, 0.07739, 0.177, 0.05542, 0.155, 0.07739, 0.155, 0.07739, 0.177, 0.05542, 0.155, 0.07739, 0.155, 0.07739, 0.177, 0.05542, 0.155, 0.07739, 0.155, 0.07739, 0.177, 0.05542, 0.155, 0.07739, 0.155, 0.07739, 0.177, 0.05542, 0.155, 0.07739, 0.155, 0.07739, 0.177, 0.05542, 0.155, 0.07739, 0.155, 0.07739, 0.177, 0.05542, 0.155, 0.07739, 0.155, 0.07739, 0.177, 0.05542, 0.155, 0.07739, 0.155, 0.07739, 0.177, 0.05542, 0.155, 0.07739, 0.155, 0.07739, 0.177, 0.05542, 0.155, 0.07739, 0.155, 0.07739, 0.177, 0.05542, 0.155, 0.07739, 0.155, 0.07739, 0.177, 0.05542, 0.155, 0.07739, 0.155, 0.07739, 0.177, 0.05542, 0.155, 0.07739, 0.155, 0.07739, 0.177, 0.05542, 0.155, 0.07739, 0.155, 0.07739, 0.177, 0.05542, 0.155, 0.07739, 0.155, 0.07739, 0.177, 0.05542, 0.155, 0.07739, 0.155, 0.07739, 0.177, 0.05542, 0.155, 0.07739, 0.155, 0.07739, 0.177, 0.05542, 0.155, 0.07739, 0.155, 0.07739, 0.177, 0.05542, 0.155, 0.07739, 0.155, 0.07739, 0.177, 0.05542, 0.155, 0.07739, 0.155, 0.07739, 0.177, 0.05542, 0.155, 0.07739, 0.155, 0.07739, 0.177, 0.05542, 0.155, 0.07739, 0.155, 0.07739, 0.177, 0.05542, 0.155, 0.07739, 0.155, 0.07739, 0.177, 0.05542, 0.155, 0.07739, 0.155, 0.07739, 0.177, 0.05542, 0.155, 0.07739, 0.155, 0.07739, 0.177, 0.05542, 0.155, 0.07739, 0.155, 0.07739, 0.177, 0.05542, 0.155, 0.07739, 0.155, 0.07739, 0.177, 0.05542, 0.155, 0.07739, 0.155, 0.07739, 0.177, 0.05542, 0.155, 0.07739, 0.155, 0.07739, 0.177, 0.05542, 0.155, 0.07739, 0.155, 0.07739, 0.177, 0.05542, 0.155, 0.07739, 0.155, 0.07739, 0.177, 0.05542, 0.155, 0.07739, 0.155, 0.07739, 0.177, 0.05542, 0.155, 0.07739, 0.155, 0.07739, 0.177, 0.05542, 0.155, 0.07739, 0.155, 0.07739, 0.177, 0.05542, 0.155, 0.07739, 0.155, 0.07739, 0.177, 0.05542, 0.155, 0.07739, 0.155, 0.07739, 0.177, 0.05542, 0.155, 0.07739, 0.155, 0.07739, 0.177, 0.05542, 0.155, 0.07739, 0.155, 0.07739, 0.177, 0.05542, 0.155, 0.07739, 0.155, 0.07739, 0.177, 0.05542, 0.155, 0.07739, 0.155, 0.07739, 0.177, 0.05542, 0.155, 0.07739, 0.155, 0.07739, 0.177, 0.05542, 0.155, 0.07739, 0.155, 0.07739, 0.177, 0.05542, 0.155, 0.07739, 0.155, 0.07739, 0.177, 0.02302, 0.1114, 0.02225, 0.1131, 0.02175, 0.1124, 0.02275, 0.1143, 0.02225, 0.1131, 0.02389, 0.1133, 0.02145, 0.1086, 0.0226, 0.1074, 0.02268, 0.1083, 0.02175, 0.1124, 0.02225, 0.1131, 0.02145, 0.1147, 0.02318, 0.1096, 0.02268, 0.1083, 0.02381, 0.1092, 0.02694, 0.1113, 0.02699, 0.1096, 0.02798, 0.1108, 0.02933, 0.1102, 0.02815, 0.1089, 0.02933, 0.1087, 0.02626, 0.1146, 0.02473, 0.114, 0.02526, 0.1128, 0.02606, 0.1074, 0.02551, 0.108, 0.02485, 0.1075, 0.02702, 0.1115, 0.02702, 0.1138, 0.02611, 0.1113, 0.02611, 0.1113, 0.02702, 0.1138, 0.02526, 0.1128, 0.02702, 0.1138, 0.02626, 0.1146, 0.02526, 0.1128, 0.02419, 0.1121, 0.02611, 0.1113, 0.02526, 0.1128, 0.02815, 0.1089, 0.02741, 0.1084, 0.02838, 0.1074, 0.02741, 0.1084, 0.02717, 0.1074, 0.02838, 0.1074, 0.02689, 0.1093, 0.02551, 0.108, 0.02606, 0.1074, 0.02689, 0.1093, 0.02596, 0.1101, 0.02551, 0.108, 0.02596, 0.1101, 0.02419, 0.11, 0.02551, 0.108, 0.02596, 0.1101, 0.02465, 0.1113, 0.02419, 0.11, 0.02694, 0.115, 0.02626, 0.1146, 0.02702, 0.1138, 0.02318, 0.1096, 0.02419, 0.11, 0.02305, 0.1114, 0.02318, 0.1096, 0.02381, 0.1092, 0.02419, 0.11, 0.02798, 0.1108, 0.02815, 0.1089, 0.02933, 0.1102, 0.02798, 0.1108, 0.02699, 0.1096, 0.02815, 0.1089, 0.02699, 0.1096, 0.02741, 0.1084, 0.02815, 0.1089, 0.02145, 0.1147, 0.02275, 0.1143, 0.02244, 0.1153, 0.02275, 0.1143, 0.02398, 0.1153, 0.02244, 0.1153, 0.02209, 0.1112, 0.02318, 0.1096, 0.02305, 0.1114, 0.02209, 0.1112, 0.02224, 0.1098, 0.02318, 0.1096, 0.02883, 0.1112, 0.02798, 0.1108, 0.02933, 0.1102, 0.02381, 0.1092, 0.02268, 0.1083, 0.02419, 0.1078, 0.02268, 0.1083, 0.0226, 0.1074, 0.02419, 0.1078, 0.02225, 0.1131, 0.02275, 0.1143, 0.02145, 0.1147, 0.02275, 0.1143, 0.02389, 0.1133, 0.02398, 0.1153, 0.02694, 0.1104, 0.02596, 0.1101, 0.02689, 0.1093, 0.02694, 0.1104, 0.02665, 0.1113, 0.02596, 0.1101, 0.02665, 0.1113, 0.02465, 0.1113, 0.02596, 0.1101, 0.02145, 0.1086, 0.02224, 0.1098, 0.02209, 0.1112, 0.02145, 0.1086, 0.02268, 0.1083, 0.02224, 0.1098, 0.02268, 0.1083, 0.02318, 0.1096, 0.02224, 0.1098, 0.02389, 0.1133, 0.02225, 0.1131, 0.02346, 0.1123, 0.02225, 0.1131, 0.02302, 0.1114, 0.02346, 0.1123, 0.05922, 0.1041, 0.08531, 0.1041, 0.08531, 0.1302, 0.05922, 0.1041, 0.08531, 0.1041, 0.08531, 0.1302, 0.05922, 0.1041, 0.08531, 0.1041, 0.08531, 0.1302, 0.05922, 0.1041, 0.08531, 0.1041, 0.08531, 0.1302, 0.05922, 0.1041, 0.08531, 0.1041, 0.08531, 0.1302, 0.05922, 0.1041, 0.08531, 0.1041, 0.08531, 0.1302, 0.05922, 0.1041, 0.08531, 0.1041, 0.08531, 0.1302, 0.05922, 0.1041, 0.08531, 0.1041, 0.08531, 0.1302, 0.05922, 0.1041, 0.08531, 0.1041, 0.08531, 0.1302, 0.05922, 0.1041, 0.08531, 0.1041, 0.08531, 0.1302, 0.05922, 0.1041, 0.08531, 0.1041, 0.08531, 0.1302, 0.05922, 0.1041, 0.08531, 0.1041, 0.08531, 0.1302, 0.05922, 0.1041, 0.08531, 0.1041, 0.08531, 0.1302, 0.05922, 0.1041, 0.08531, 0.1041, 0.08531, 0.1302, 0.05922, 0.1041, 0.08531, 0.1041, 0.08531, 0.1302, 0.05922, 0.1041, 0.08531, 0.1041, 0.08531, 0.1302, 0.05922, 0.1041, 0.08531, 0.1041, 0.08531, 0.1302, 0.05922, 0.1041, 0.08531, 0.1041, 0.08531, 0.1302, 0.05922, 0.1041, 0.08531, 0.1041, 0.08531, 0.1302, 0.05922, 0.1041, 0.08531, 0.1041, 0.08531, 0.1302, 0.05922, 0.1041, 0.08531, 0.1041, 0.08531, 0.1302, 0.05922, 0.1041, 0.08531, 0.1041, 0.08531, 0.1302, 0.05922, 0.1041, 0.08531, 0.1041, 0.08531, 0.1302, 0.05922, 0.1041, 0.08531, 0.1041, 0.08531, 0.1302, 0.05922, 0.1041, 0.08531, 0.1041, 0.08531, 0.1302, 0.05922, 0.1041, 0.08531, 0.1041, 0.08531, 0.1302, 0.05922, 0.1041, 0.08531, 0.1041, 0.08531, 0.1302, 0.05922, 0.1041, 0.08531, 0.1041, 0.08531, 0.1302])
me_plane_007.materials.append(mat_material_001)
me_plane_007.use_remesh_preserve_volume = False
me_plane_007.use_remesh_preserve_attributes = False
me_plane_007.use_mirror_vertex_groups = False
me_plane_007.update()
me_plane_008 = bpy.data.meshes.new('Plane.008')
me_plane_008.from_pydata([(-1.0, -1.0, 0.0), (1.0, -1.0, 0.0), (-1.0, 1.0, 0.0), (1.0, 1.0, 0.0), (1.0, -0.02496, 0.1902), (-1.0, -0.04493, 0.1902), (1.0, -1.0, 0.0), (3.0, -1.0, 0.0), (1.0, 1.0, 0.0), (3.0, 1.0, 0.0), (3.0, -0.02496, 0.1902), (1.0, -0.04493, 0.1902), (3.0, -1.0, 0.0), (5.0, -1.0, 0.0), (3.0, 1.0, 0.0), (5.0, 1.0, 0.0), (5.0, -0.02496, 0.1902), (3.0, -0.04493, 0.1902), (5.0, -1.0, 0.0), (7.0, -1.0, 0.0), (5.0, 1.0, 0.0), (7.0, 1.0, 0.0), (7.0, -0.02496, 0.1902), (5.0, -0.04493, 0.1902), (7.0, -1.0, 0.0), (9.0, -1.0, 0.0), (7.0, 1.0, 0.0), (9.0, 1.0, 0.0), (9.0, -0.02496, 0.1902), (7.0, -0.04493, 0.1902), (-11.0, -1.0, 0.0), (-9.0, -1.0, 0.0), (-11.0, 1.0, 0.0), (-9.0, 1.0, 0.0), (-9.0, -0.02496, 0.1902), (-11.0, -0.04493, 0.1902), (-9.0, -1.0, 0.0), (-7.0, -1.0, 0.0), (-9.0, 1.0, 0.0), (-7.0, 1.0, 0.0), (-7.0, -0.02496, 0.1902), (-9.0, -0.04493, 0.1902), (-7.0, -1.0, 0.0), (-5.0, -1.0, 0.0), (-7.0, 1.0, 0.0), (-5.0, 1.0, 0.0), (-5.0, -0.02496, 0.1902), (-7.0, -0.04493, 0.1902), (-5.0, -1.0, 0.0), (-3.0, -1.0, 0.0), (-5.0, 1.0, 0.0), (-3.0, 1.0, 0.0), (-3.0, -0.02496, 0.1902), (-5.0, -0.04493, 0.1902), (-3.0, -1.0, 0.0), (-1.0, -1.0, 0.0), (-3.0, 1.0, 0.0), (-1.0, 1.0, 0.0), (-1.0, -0.02496, 0.1902), (-3.0, -0.04493, 0.1902)], [], [(0, 1, 4, 5), (5, 4, 3, 2), (6, 7, 10, 11), (11, 10, 9, 8), (12, 13, 16, 17), (17, 16, 15, 14), (18, 19, 22, 23), (23, 22, 21, 20), (24, 25, 28, 29), (29, 28, 27, 26), (30, 31, 34, 35), (35, 34, 33, 32), (36, 37, 40, 41), (41, 40, 39, 38), (42, 43, 46, 47), (47, 46, 45, 44), (48, 49, 52, 53), (53, 52, 51, 50), (54, 55, 58, 59), (59, 58, 57, 56)])
_uv = me_plane_008.uv_layers.new(name='UVMap')
_uv.uv.foreach_set('vector', [0.9972, 0.9979, 0.8081, 0.9981, 0.8081, 0.9814, 0.997, 0.9808, 0.997, 0.9808, 0.8081, 0.9814, 0.8071, 0.9541, 0.9977, 0.9542, 0.9972, 0.9979, 0.8081, 0.9981, 0.8081, 0.9814, 0.997, 0.9808, 0.997, 0.9808, 0.8081, 0.9814, 0.8071, 0.9541, 0.9977, 0.9542, 0.9972, 0.9979, 0.8081, 0.9981, 0.8081, 0.9814, 0.997, 0.9808, 0.997, 0.9808, 0.8081, 0.9814, 0.8071, 0.9541, 0.9977, 0.9542, 0.9972, 0.9979, 0.8081, 0.9981, 0.8081, 0.9814, 0.997, 0.9808, 0.997, 0.9808, 0.8081, 0.9814, 0.8071, 0.9541, 0.9977, 0.9542, 0.9972, 0.9979, 0.8081, 0.9981, 0.8081, 0.9814, 0.997, 0.9808, 0.997, 0.9808, 0.8081, 0.9814, 0.8071, 0.9541, 0.9977, 0.9542, 0.9972, 0.9979, 0.8081, 0.9981, 0.8081, 0.9814, 0.997, 0.9808, 0.997, 0.9808, 0.8081, 0.9814, 0.8071, 0.9541, 0.9977, 0.9542, 0.9972, 0.9979, 0.8081, 0.9981, 0.8081, 0.9814, 0.997, 0.9808, 0.997, 0.9808, 0.8081, 0.9814, 0.8071, 0.9541, 0.9977, 0.9542, 0.9972, 0.9979, 0.8081, 0.9981, 0.8081, 0.9814, 0.997, 0.9808, 0.997, 0.9808, 0.8081, 0.9814, 0.8071, 0.9541, 0.9977, 0.9542, 0.9972, 0.9979, 0.8081, 0.9981, 0.8081, 0.9814, 0.997, 0.9808, 0.997, 0.9808, 0.8081, 0.9814, 0.8071, 0.9541, 0.9977, 0.9542, 0.9972, 0.9979, 0.8081, 0.9981, 0.8081, 0.9814, 0.997, 0.9808, 0.997, 0.9808, 0.8081, 0.9814, 0.8071, 0.9541, 0.9977, 0.9542])
me_plane_008.use_remesh_preserve_volume = False
me_plane_008.use_remesh_preserve_attributes = False
me_plane_008.use_mirror_vertex_groups = False
me_plane_008.update()
me_plane_022 = bpy.data.meshes.new('Plane.022')
me_plane_022.from_pydata([(-1.0, -1.0, 0.0), (1.0, -1.0, 0.0), (-1.0, 1.0, 0.0), (1.0, 1.0, 0.0), (1.0, -0.02496, 0.1902), (-1.0, -0.04493, 0.1902), (1.0, -1.0, 0.0), (3.0, -1.0, 0.0), (1.0, 1.0, 0.0), (3.0, 1.0, 0.0), (3.0, -0.02496, 0.1902), (1.0, -0.04493, 0.1902), (3.0, -1.0, 0.0), (5.0, -1.0, 0.0), (3.0, 1.0, 0.0), (5.0, 1.0, 0.0), (5.0, -0.02496, 0.1902), (3.0, -0.04493, 0.1902), (5.0, -1.0, 0.0), (7.0, -1.0, 0.0), (5.0, 1.0, 0.0), (7.0, 1.0, 0.0), (7.0, -0.02496, 0.1902), (5.0, -0.04493, 0.1902), (7.0, -1.0, 0.0), (9.0, -1.0, 0.0), (7.0, 1.0, 0.0), (9.0, 1.0, 0.0), (9.0, -0.02496, 0.1902), (7.0, -0.04493, 0.1902), (-11.0, -1.0, 0.0), (-9.0, -1.0, 0.0), (-11.0, 1.0, 0.0), (-9.0, 1.0, 0.0), (-9.0, -0.02496, 0.1902), (-11.0, -0.04493, 0.1902), (-9.0, -1.0, 0.0), (-7.0, -1.0, 0.0), (-9.0, 1.0, 0.0), (-7.0, 1.0, 0.0), (-7.0, -0.02496, 0.1902), (-9.0, -0.04493, 0.1902), (-7.0, -1.0, 0.0), (-5.0, -1.0, 0.0), (-7.0, 1.0, 0.0), (-5.0, 1.0, 0.0), (-5.0, -0.02496, 0.1902), (-7.0, -0.04493, 0.1902), (-5.0, -1.0, 0.0), (-3.0, -1.0, 0.0), (-5.0, 1.0, 0.0), (-3.0, 1.0, 0.0), (-3.0, -0.02496, 0.1902), (-5.0, -0.04493, 0.1902), (-3.0, -1.0, 0.0), (-1.0, -1.0, 0.0), (-3.0, 1.0, 0.0), (-1.0, 1.0, 0.0), (-1.0, -0.02496, 0.1902), (-3.0, -0.04493, 0.1902)], [], [(0, 1, 4, 5), (5, 4, 3, 2), (6, 7, 10, 11), (11, 10, 9, 8), (12, 13, 16, 17), (17, 16, 15, 14), (18, 19, 22, 23), (23, 22, 21, 20), (24, 25, 28, 29), (29, 28, 27, 26), (30, 31, 34, 35), (35, 34, 33, 32), (36, 37, 40, 41), (41, 40, 39, 38), (42, 43, 46, 47), (47, 46, 45, 44), (48, 49, 52, 53), (53, 52, 51, 50), (54, 55, 58, 59), (59, 58, 57, 56)])
_uv = me_plane_022.uv_layers.new(name='UVMap')
_uv.uv.foreach_set('vector', [0.9972, 0.9979, 0.8081, 0.9981, 0.8081, 0.9814, 0.997, 0.9808, 0.997, 0.9808, 0.8081, 0.9814, 0.8071, 0.9541, 0.9977, 0.9542, 0.9972, 0.9979, 0.8081, 0.9981, 0.8081, 0.9814, 0.997, 0.9808, 0.997, 0.9808, 0.8081, 0.9814, 0.8071, 0.9541, 0.9977, 0.9542, 0.9972, 0.9979, 0.8081, 0.9981, 0.8081, 0.9814, 0.997, 0.9808, 0.997, 0.9808, 0.8081, 0.9814, 0.8071, 0.9541, 0.9977, 0.9542, 0.9972, 0.9979, 0.8081, 0.9981, 0.8081, 0.9814, 0.997, 0.9808, 0.997, 0.9808, 0.8081, 0.9814, 0.8071, 0.9541, 0.9977, 0.9542, 0.9972, 0.9979, 0.8081, 0.9981, 0.8081, 0.9814, 0.997, 0.9808, 0.997, 0.9808, 0.8081, 0.9814, 0.8071, 0.9541, 0.9977, 0.9542, 0.9972, 0.9979, 0.8081, 0.9981, 0.8081, 0.9814, 0.997, 0.9808, 0.997, 0.9808, 0.8081, 0.9814, 0.8071, 0.9541, 0.9977, 0.9542, 0.9972, 0.9979, 0.8081, 0.9981, 0.8081, 0.9814, 0.997, 0.9808, 0.997, 0.9808, 0.8081, 0.9814, 0.8071, 0.9541, 0.9977, 0.9542, 0.9972, 0.9979, 0.8081, 0.9981, 0.8081, 0.9814, 0.997, 0.9808, 0.997, 0.9808, 0.8081, 0.9814, 0.8071, 0.9541, 0.9977, 0.9542, 0.9972, 0.9979, 0.8081, 0.9981, 0.8081, 0.9814, 0.997, 0.9808, 0.997, 0.9808, 0.8081, 0.9814, 0.8071, 0.9541, 0.9977, 0.9542, 0.9972, 0.9979, 0.8081, 0.9981, 0.8081, 0.9814, 0.997, 0.9808, 0.997, 0.9808, 0.8081, 0.9814, 0.8071, 0.9541, 0.9977, 0.9542])
me_plane_022.use_remesh_preserve_volume = False
me_plane_022.use_remesh_preserve_attributes = False
me_plane_022.use_mirror_vertex_groups = False
me_plane_022.update()

# ---- curves / text
cu_nurbspath = bpy.data.curves.new('NurbsPath', 'CURVE')
cu_nurbspath.dimensions = '3D'
_sp = cu_nurbspath.splines.new('NURBS'); _sp.points.add(4)
_sp.points.foreach_set('co', [-2.0, 0.0, 0.0, 1.0, -1.0, 0.0, 0.0, 1.0, 0.0, 0.0, 0.0, 1.0, 1.0, 0.0, 0.0, 1.0, 2.0, 0.0, 0.0, 1.0])
_sp.order_u = 5
_sp.order_v = 0
_sp.use_endpoint_u = True
cu_nurbspath.use_path = True
cu_nurbspath.use_path_clamp = True
cu_nurbspath.bevel_resolution = 0
cu_nurbspath.fill_mode = 'HALF'

# ---- objects
ob_nurbspath = bpy.data.objects.new('NurbsPath', cu_nurbspath)
ob_tree_type_2 = bpy.data.objects.new('Tree type 2', me_icosphere_006)
ob_tree_1 = bpy.data.objects.new('Tree 1', me_plane_006)
ob_road = bpy.data.objects.new('Road', me_plane_001)
ob_camera = bpy.data.objects.new('Camera', cam_camera_001)
ob_grass = bpy.data.objects.new('Grass', me_plane_004)
ob_tree_1_b = bpy.data.objects.new('Tree 1 B', me_plane_007)
ob_berm_far = bpy.data.objects.new('Berm Far', me_plane_008)
ob_berm_far_001 = bpy.data.objects.new('Berm Far.001', me_plane_022)

# ---- transforms, parenting, visibility, modifiers, constraints
ob_nurbspath.location = (0.0, -13.63, 1.547)
ob_nurbspath.scale = (49.99, 49.99, 49.99)
ob_nurbspath.lineart.crease_threshold = 0.0
ob_tree_type_2.location = (22.62, -20.62, 6.369)
ob_tree_type_2.scale = (4.178, 3.146, 3.374)
ob_tree_type_2.lineart.crease_threshold = 0.0
ob_tree_1.location = (18.6, -29.72, 0.0)
ob_tree_1.scale = (0.4313, 0.4313, 0.4313)
ob_tree_1.hide_render = True
ob_tree_1.lineart.crease_threshold = 0.0
ob_road.location = (0.0, 0.0, 0.0)
ob_road.scale = (100.0, 10.0, 1.0)
ob_road.lineart.crease_threshold = 0.0
ob_camera.location = (0.0115, 11.13, 1.028)
ob_camera.rotation_euler = (-1.571, 3.142, 0.1011)
ob_camera.lineart.crease_threshold = 0.0
ob_grass.location = (0.0, 0.0, -0.001)
ob_grass.scale = (100.0, 100.0, 1.0)
ob_grass.hide_viewport = True
ob_grass.lineart.crease_threshold = 0.0
ob_tree_1_b.location = (32.33, -25.5, 0.0)
ob_tree_1_b.rotation_euler = (0.0, -0.0, 1.774)
ob_tree_1_b.scale = (0.4313, 0.4313, 0.4313)
ob_tree_1_b.lineart.crease_threshold = 0.0
ob_berm_far.location = (10.0, -11.49, 0.0)
ob_berm_far.scale = (10.0, 1.5, 1.0)
ob_berm_far.lineart.crease_threshold = 0.0
ob_berm_far_001.location = (-10.0, 11.48, 0.0)
ob_berm_far_001.rotation_euler = (0.0, 0.0, 3.142)
ob_berm_far_001.scale = (10.0, 1.5, 1.0)
ob_berm_far_001.lineart.crease_threshold = 0.0

# ---- collection membership
col_collection_1.objects.link(ob_nurbspath)
col_collection_1.objects.link(ob_tree_type_2)
col_collection_1.objects.link(ob_tree_1)
col_collection_1.objects.link(ob_road)
col_collection_1.objects.link(ob_camera)
col_collection_1.objects.link(ob_grass)
col_collection_1.objects.link(ob_tree_1_b)
col_collection_1.objects.link(ob_berm_far)
col_collection_1.objects.link(ob_berm_far_001)

# ---- scene / render settings (as saved in the file)
scene.camera = ob_camera
scene.frame_start = 1; scene.frame_end = 250; scene.frame_set(0)
scene.render.engine = 'BLENDER_EEVEE_NEXT'
scene.render.resolution_percentage = 50
scene.render.dither_intensity = 0.0
scene.cycles.use_denoising = False
scene.cycles.samples = 128
scene.cycles.sampling_pattern = 'TABULATED_SOBOL'
scene.cycles.light_sampling_threshold = 0.0
scene.cycles.use_adaptive_sampling = False
scene.cycles.use_light_tree = False
scene.cycles.blur_glossy = 0.0
scene.cycles.sample_clamp_indirect = 0.0
scene.view_settings.view_transform = 'Standard'
bpy.context.view_layer.update()

# ---- added for rendering (the .blend has no usable light): sun
light_auto_sun = bpy.data.lights.new('AutoSun', 'SUN')
light_auto_sun.energy = 3.0
light_auto_sun.angle = 0.0523599
ob_auto_sun = bpy.data.objects.new('AutoSun', light_auto_sun)
scene.collection.objects.link(ob_auto_sun)
ob_auto_sun.rotation_euler = (0.872665, 0.174533, 0.523599)
bpy.context.view_layer.update()
